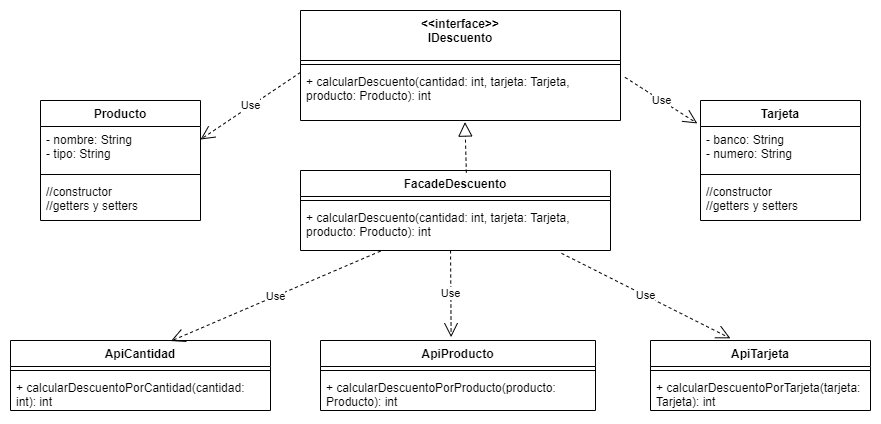

The diagram above was exported from draw.io. Its source (the exported page's mxGraphModel, read from the mxfile embedded in the PNG):
<mxGraphModel dx="890" dy="419" grid="1" gridSize="10" guides="1" tooltips="1" connect="1" arrows="1" fold="1" page="1" pageScale="1" pageWidth="850" pageHeight="1100" math="0" shadow="0">
  <root>
    <mxCell id="0" />
    <mxCell id="1" parent="0" />
    <mxCell id="n12EsAm1y35pF5eg-uPP-5" value="Tarjeta" style="swimlane;fontStyle=1;align=center;verticalAlign=top;childLayout=stackLayout;horizontal=1;startSize=26;horizontalStack=0;resizeParent=1;resizeParentMax=0;resizeLast=0;collapsible=1;marginBottom=0;whiteSpace=wrap;html=1;" vertex="1" parent="1">
      <mxGeometry x="690" y="200" width="160" height="120" as="geometry" />
    </mxCell>
    <mxCell id="n12EsAm1y35pF5eg-uPP-6" value="- banco: String&lt;br&gt;- numero: String" style="text;strokeColor=none;fillColor=none;align=left;verticalAlign=top;spacingLeft=4;spacingRight=4;overflow=hidden;rotatable=0;points=[[0,0.5],[1,0.5]];portConstraint=eastwest;whiteSpace=wrap;html=1;" vertex="1" parent="n12EsAm1y35pF5eg-uPP-5">
      <mxGeometry y="26" width="160" height="44" as="geometry" />
    </mxCell>
    <mxCell id="n12EsAm1y35pF5eg-uPP-7" value="" style="line;strokeWidth=1;fillColor=none;align=left;verticalAlign=middle;spacingTop=-1;spacingLeft=3;spacingRight=3;rotatable=0;labelPosition=right;points=[];portConstraint=eastwest;strokeColor=inherit;" vertex="1" parent="n12EsAm1y35pF5eg-uPP-5">
      <mxGeometry y="70" width="160" height="8" as="geometry" />
    </mxCell>
    <mxCell id="n12EsAm1y35pF5eg-uPP-8" value="//constructor&lt;br style=&quot;border-color: var(--border-color);&quot;&gt;//getters y setters" style="text;strokeColor=none;fillColor=none;align=left;verticalAlign=top;spacingLeft=4;spacingRight=4;overflow=hidden;rotatable=0;points=[[0,0.5],[1,0.5]];portConstraint=eastwest;whiteSpace=wrap;html=1;" vertex="1" parent="n12EsAm1y35pF5eg-uPP-5">
      <mxGeometry y="78" width="160" height="42" as="geometry" />
    </mxCell>
    <mxCell id="n12EsAm1y35pF5eg-uPP-9" value="Producto" style="swimlane;fontStyle=1;align=center;verticalAlign=top;childLayout=stackLayout;horizontal=1;startSize=26;horizontalStack=0;resizeParent=1;resizeParentMax=0;resizeLast=0;collapsible=1;marginBottom=0;whiteSpace=wrap;html=1;" vertex="1" parent="1">
      <mxGeometry x="30" y="200" width="160" height="120" as="geometry" />
    </mxCell>
    <mxCell id="n12EsAm1y35pF5eg-uPP-10" value="- nombre: String&lt;br&gt;- tipo: String&lt;br&gt;" style="text;strokeColor=none;fillColor=none;align=left;verticalAlign=top;spacingLeft=4;spacingRight=4;overflow=hidden;rotatable=0;points=[[0,0.5],[1,0.5]];portConstraint=eastwest;whiteSpace=wrap;html=1;" vertex="1" parent="n12EsAm1y35pF5eg-uPP-9">
      <mxGeometry y="26" width="160" height="44" as="geometry" />
    </mxCell>
    <mxCell id="n12EsAm1y35pF5eg-uPP-11" value="" style="line;strokeWidth=1;fillColor=none;align=left;verticalAlign=middle;spacingTop=-1;spacingLeft=3;spacingRight=3;rotatable=0;labelPosition=right;points=[];portConstraint=eastwest;strokeColor=inherit;" vertex="1" parent="n12EsAm1y35pF5eg-uPP-9">
      <mxGeometry y="70" width="160" height="8" as="geometry" />
    </mxCell>
    <mxCell id="n12EsAm1y35pF5eg-uPP-12" value="//constructor&lt;br&gt;//getters y setters" style="text;strokeColor=none;fillColor=none;align=left;verticalAlign=top;spacingLeft=4;spacingRight=4;overflow=hidden;rotatable=0;points=[[0,0.5],[1,0.5]];portConstraint=eastwest;whiteSpace=wrap;html=1;" vertex="1" parent="n12EsAm1y35pF5eg-uPP-9">
      <mxGeometry y="78" width="160" height="42" as="geometry" />
    </mxCell>
    <mxCell id="n12EsAm1y35pF5eg-uPP-13" value="&amp;lt;&amp;lt;interface&amp;gt;&amp;gt;&lt;br&gt;IDescuento" style="swimlane;fontStyle=1;align=center;verticalAlign=top;childLayout=stackLayout;horizontal=1;startSize=50;horizontalStack=0;resizeParent=1;resizeParentMax=0;resizeLast=0;collapsible=1;marginBottom=0;whiteSpace=wrap;html=1;" vertex="1" parent="1">
      <mxGeometry x="290" y="110" width="320" height="110" as="geometry" />
    </mxCell>
    <mxCell id="n12EsAm1y35pF5eg-uPP-15" value="" style="line;strokeWidth=1;fillColor=none;align=left;verticalAlign=middle;spacingTop=-1;spacingLeft=3;spacingRight=3;rotatable=0;labelPosition=right;points=[];portConstraint=eastwest;strokeColor=inherit;" vertex="1" parent="n12EsAm1y35pF5eg-uPP-13">
      <mxGeometry y="50" width="320" height="8" as="geometry" />
    </mxCell>
    <mxCell id="n12EsAm1y35pF5eg-uPP-37" value="Use" style="endArrow=open;endSize=12;dashed=1;html=1;rounded=0;exitX=0;exitY=0.075;exitDx=0;exitDy=0;exitPerimeter=0;entryX=0.617;entryY=0.008;entryDx=0;entryDy=0;entryPerimeter=0;" edge="1" parent="n12EsAm1y35pF5eg-uPP-13" source="n12EsAm1y35pF5eg-uPP-16">
      <mxGeometry width="160" relative="1" as="geometry">
        <mxPoint x="110" y="39" as="sourcePoint" />
        <mxPoint x="-100" y="129" as="targetPoint" />
      </mxGeometry>
    </mxCell>
    <mxCell id="n12EsAm1y35pF5eg-uPP-16" value="+ calcularDescuento(cantidad: int, tarjeta: Tarjeta, producto: Producto): int" style="text;strokeColor=none;fillColor=none;align=left;verticalAlign=top;spacingLeft=4;spacingRight=4;overflow=hidden;rotatable=0;points=[[0,0.5],[1,0.5]];portConstraint=eastwest;whiteSpace=wrap;html=1;" vertex="1" parent="n12EsAm1y35pF5eg-uPP-13">
      <mxGeometry y="58" width="320" height="52" as="geometry" />
    </mxCell>
    <mxCell id="n12EsAm1y35pF5eg-uPP-17" value="FacadeDescuento" style="swimlane;fontStyle=1;align=center;verticalAlign=top;childLayout=stackLayout;horizontal=1;startSize=26;horizontalStack=0;resizeParent=1;resizeParentMax=0;resizeLast=0;collapsible=1;marginBottom=0;whiteSpace=wrap;html=1;" vertex="1" parent="1">
      <mxGeometry x="290" y="270" width="310" height="80" as="geometry" />
    </mxCell>
    <mxCell id="n12EsAm1y35pF5eg-uPP-19" value="" style="line;strokeWidth=1;fillColor=none;align=left;verticalAlign=middle;spacingTop=-1;spacingLeft=3;spacingRight=3;rotatable=0;labelPosition=right;points=[];portConstraint=eastwest;strokeColor=inherit;" vertex="1" parent="n12EsAm1y35pF5eg-uPP-17">
      <mxGeometry y="26" width="310" height="8" as="geometry" />
    </mxCell>
    <mxCell id="n12EsAm1y35pF5eg-uPP-20" value="+ calcularDescuento(cantidad: int, tarjeta: Tarjeta, producto: Producto): int" style="text;strokeColor=none;fillColor=none;align=left;verticalAlign=top;spacingLeft=4;spacingRight=4;overflow=hidden;rotatable=0;points=[[0,0.5],[1,0.5]];portConstraint=eastwest;whiteSpace=wrap;html=1;" vertex="1" parent="n12EsAm1y35pF5eg-uPP-17">
      <mxGeometry y="34" width="310" height="46" as="geometry" />
    </mxCell>
    <mxCell id="n12EsAm1y35pF5eg-uPP-21" value="" style="endArrow=block;dashed=1;endFill=0;endSize=12;html=1;rounded=0;entryX=0.514;entryY=1.03;entryDx=0;entryDy=0;entryPerimeter=0;exitX=0.535;exitY=0.027;exitDx=0;exitDy=0;exitPerimeter=0;" edge="1" parent="1" source="n12EsAm1y35pF5eg-uPP-17" target="n12EsAm1y35pF5eg-uPP-16">
      <mxGeometry width="160" relative="1" as="geometry">
        <mxPoint x="270" y="290" as="sourcePoint" />
        <mxPoint x="430" y="290" as="targetPoint" />
      </mxGeometry>
    </mxCell>
    <mxCell id="n12EsAm1y35pF5eg-uPP-22" value="ApiCantidad" style="swimlane;fontStyle=1;align=center;verticalAlign=top;childLayout=stackLayout;horizontal=1;startSize=26;horizontalStack=0;resizeParent=1;resizeParentMax=0;resizeLast=0;collapsible=1;marginBottom=0;whiteSpace=wrap;html=1;" vertex="1" parent="1">
      <mxGeometry y="440" width="260" height="70" as="geometry" />
    </mxCell>
    <mxCell id="n12EsAm1y35pF5eg-uPP-24" value="" style="line;strokeWidth=1;fillColor=none;align=left;verticalAlign=middle;spacingTop=-1;spacingLeft=3;spacingRight=3;rotatable=0;labelPosition=right;points=[];portConstraint=eastwest;strokeColor=inherit;" vertex="1" parent="n12EsAm1y35pF5eg-uPP-22">
      <mxGeometry y="26" width="260" height="8" as="geometry" />
    </mxCell>
    <mxCell id="n12EsAm1y35pF5eg-uPP-25" value="+ calcularDescuentoPorCantidad(cantidad: int): int" style="text;strokeColor=none;fillColor=none;align=left;verticalAlign=top;spacingLeft=4;spacingRight=4;overflow=hidden;rotatable=0;points=[[0,0.5],[1,0.5]];portConstraint=eastwest;whiteSpace=wrap;html=1;" vertex="1" parent="n12EsAm1y35pF5eg-uPP-22">
      <mxGeometry y="34" width="260" height="36" as="geometry" />
    </mxCell>
    <mxCell id="n12EsAm1y35pF5eg-uPP-26" value="ApiProducto" style="swimlane;fontStyle=1;align=center;verticalAlign=top;childLayout=stackLayout;horizontal=1;startSize=26;horizontalStack=0;resizeParent=1;resizeParentMax=0;resizeLast=0;collapsible=1;marginBottom=0;whiteSpace=wrap;html=1;" vertex="1" parent="1">
      <mxGeometry x="310" y="440" width="275" height="70" as="geometry" />
    </mxCell>
    <mxCell id="n12EsAm1y35pF5eg-uPP-28" value="" style="line;strokeWidth=1;fillColor=none;align=left;verticalAlign=middle;spacingTop=-1;spacingLeft=3;spacingRight=3;rotatable=0;labelPosition=right;points=[];portConstraint=eastwest;strokeColor=inherit;" vertex="1" parent="n12EsAm1y35pF5eg-uPP-26">
      <mxGeometry y="26" width="275" height="8" as="geometry" />
    </mxCell>
    <mxCell id="n12EsAm1y35pF5eg-uPP-29" value="+ calcularDescuentoPorProducto(producto: Producto): int" style="text;strokeColor=none;fillColor=none;align=left;verticalAlign=top;spacingLeft=4;spacingRight=4;overflow=hidden;rotatable=0;points=[[0,0.5],[1,0.5]];portConstraint=eastwest;whiteSpace=wrap;html=1;" vertex="1" parent="n12EsAm1y35pF5eg-uPP-26">
      <mxGeometry y="34" width="275" height="36" as="geometry" />
    </mxCell>
    <mxCell id="n12EsAm1y35pF5eg-uPP-30" value="ApiTarjeta" style="swimlane;fontStyle=1;align=center;verticalAlign=top;childLayout=stackLayout;horizontal=1;startSize=26;horizontalStack=0;resizeParent=1;resizeParentMax=0;resizeLast=0;collapsible=1;marginBottom=0;whiteSpace=wrap;html=1;" vertex="1" parent="1">
      <mxGeometry x="640" y="440" width="220" height="70" as="geometry" />
    </mxCell>
    <mxCell id="n12EsAm1y35pF5eg-uPP-32" value="" style="line;strokeWidth=1;fillColor=none;align=left;verticalAlign=middle;spacingTop=-1;spacingLeft=3;spacingRight=3;rotatable=0;labelPosition=right;points=[];portConstraint=eastwest;strokeColor=inherit;" vertex="1" parent="n12EsAm1y35pF5eg-uPP-30">
      <mxGeometry y="26" width="220" height="8" as="geometry" />
    </mxCell>
    <mxCell id="n12EsAm1y35pF5eg-uPP-33" value="+ calcularDescuentoPorTarjeta(tarjeta: Tarjeta): int" style="text;strokeColor=none;fillColor=none;align=left;verticalAlign=top;spacingLeft=4;spacingRight=4;overflow=hidden;rotatable=0;points=[[0,0.5],[1,0.5]];portConstraint=eastwest;whiteSpace=wrap;html=1;" vertex="1" parent="n12EsAm1y35pF5eg-uPP-30">
      <mxGeometry y="34" width="220" height="36" as="geometry" />
    </mxCell>
    <mxCell id="n12EsAm1y35pF5eg-uPP-34" value="Use" style="endArrow=open;endSize=12;dashed=1;html=1;rounded=0;exitX=0.484;exitY=1;exitDx=0;exitDy=0;exitPerimeter=0;entryX=0.475;entryY=-0.047;entryDx=0;entryDy=0;entryPerimeter=0;" edge="1" parent="1" source="n12EsAm1y35pF5eg-uPP-20" target="n12EsAm1y35pF5eg-uPP-26">
      <mxGeometry width="160" relative="1" as="geometry">
        <mxPoint x="360" y="400" as="sourcePoint" />
        <mxPoint x="520" y="400" as="targetPoint" />
      </mxGeometry>
    </mxCell>
    <mxCell id="n12EsAm1y35pF5eg-uPP-35" value="Use" style="endArrow=open;endSize=12;dashed=1;html=1;rounded=0;exitX=0.258;exitY=1.014;exitDx=0;exitDy=0;exitPerimeter=0;entryX=0.617;entryY=0.008;entryDx=0;entryDy=0;entryPerimeter=0;" edge="1" parent="1" source="n12EsAm1y35pF5eg-uPP-20" target="n12EsAm1y35pF5eg-uPP-22">
      <mxGeometry width="160" relative="1" as="geometry">
        <mxPoint x="450" y="360" as="sourcePoint" />
        <mxPoint x="451" y="447" as="targetPoint" />
      </mxGeometry>
    </mxCell>
    <mxCell id="n12EsAm1y35pF5eg-uPP-36" value="Use" style="endArrow=open;endSize=12;dashed=1;html=1;rounded=0;exitX=0.842;exitY=1.062;exitDx=0;exitDy=0;exitPerimeter=0;entryX=0.363;entryY=-0.031;entryDx=0;entryDy=0;entryPerimeter=0;" edge="1" parent="1" source="n12EsAm1y35pF5eg-uPP-20" target="n12EsAm1y35pF5eg-uPP-30">
      <mxGeometry width="160" relative="1" as="geometry">
        <mxPoint x="380" y="361" as="sourcePoint" />
        <mxPoint x="170" y="451" as="targetPoint" />
      </mxGeometry>
    </mxCell>
    <mxCell id="n12EsAm1y35pF5eg-uPP-38" value="Use" style="endArrow=open;endSize=12;dashed=1;html=1;rounded=0;exitX=1.014;exitY=0.17;exitDx=0;exitDy=0;exitPerimeter=0;entryX=-0.02;entryY=0.191;entryDx=0;entryDy=0;entryPerimeter=0;" edge="1" parent="1" source="n12EsAm1y35pF5eg-uPP-16" target="n12EsAm1y35pF5eg-uPP-5">
      <mxGeometry width="160" relative="1" as="geometry">
        <mxPoint x="300" y="182" as="sourcePoint" />
        <mxPoint x="200" y="249" as="targetPoint" />
      </mxGeometry>
    </mxCell>
  </root>
</mxGraphModel>